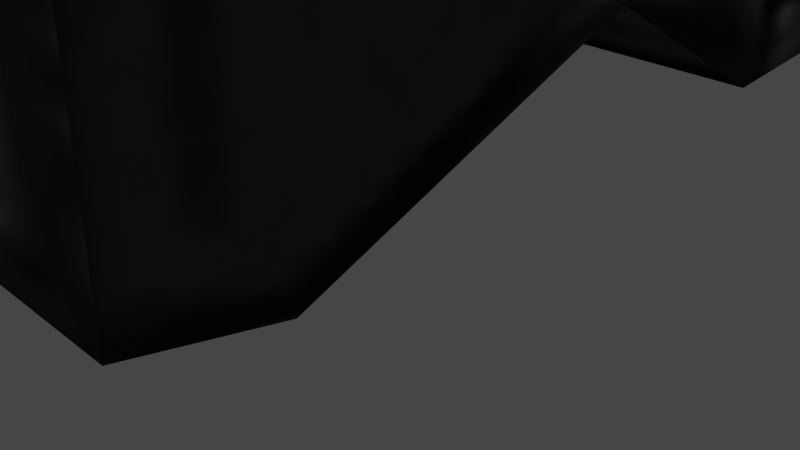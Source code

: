 # Source: pistolblaster.blend  (saved by Blender 3.3.6; exported with 4.5.12 LTS)
import bpy
from mathutils import Matrix  # noqa: F401  (used for matrix-valued properties, if any)

bpy.ops.wm.read_factory_settings(use_empty=True)
scene = bpy.context.scene
scene.name = 'Scene'

# ---- collections
col_collection = bpy.data.collections.new('Collection'); scene.collection.children.link(col_collection)
col_blaster = bpy.data.collections.new('blaster'); scene.collection.children.link(col_blaster)

# ---- images (referenced by path relative to the original .blend; pixels are not part of the script)
import os
ASSET_DIR = os.environ.get("B2B_ASSET_DIR", "")  # directory of the original .blend (textures are referenced by path, not embedded)
HERE = os.path.dirname(os.path.abspath(__file__))  # packed textures are extracted next to this script under _unpacked/

def load_image(name, relpath, width, height, colorspace="sRGB"):
    """Load a texture the original file referenced (path relative to the .blend, or extracted next to this script)."""
    p = next((c for c in (os.path.join(HERE, relpath), os.path.join(ASSET_DIR, relpath)) if relpath and os.path.exists(c)), "")
    if p:
        img = bpy.data.images.load(p, check_existing=True)
        img.name = name
    else:  # same state as the original file: an image datablock whose file is absent (Cycles renders it pink)
        img = bpy.data.images.new(name, width, height)
        img.source = "FILE"
        img.filepath = "//" + (relpath or name)
    img.colorspace_settings.name = colorspace
    return img
img_w_9mmhandgun_w_9mmhandgun_glockfront_bmp = load_image('w_9mmhandgun_w_9mmhandgun_glockfront.bmp', '_unpacked/w_9mmhandgun_w_9mmhandgun_glockfront.063649dd.png', 20, 60, 'sRGB')
img_w_9mmhandgun_w_9mmhandgun_glockside_bmp = load_image('w_9mmhandgun_w_9mmhandgun_glockside.bmp', '_unpacked/w_9mmhandgun_w_9mmhandgun_glockside.5715d6f9.png', 100, 65, 'sRGB')
img_w_9mmhandgun_w_9mmhandgun_glockback_bmp = load_image('w_9mmhandgun_w_9mmhandgun_glockback.bmp', '_unpacked/w_9mmhandgun_w_9mmhandgun_glockback.8f0204d4.png', 20, 60, 'sRGB')
img_w_9mmhandgun_w_9mmhandgun_glocktop1_bmp = load_image('w_9mmhandgun_w_9mmhandgun_glocktop1.bmp', '_unpacked/w_9mmhandgun_w_9mmhandgun_glocktop1.dc3c596f.png', 60, 11, 'sRGB')

# ---- materials (node trees are filled in below, after node groups)
mat_w_9mmhandgun_glockfront_bmp = bpy.data.materials.new('w_9mmhandgun_glockfront.bmp')
mat_w_9mmhandgun_glockfront_bmp.use_transparent_shadow = False
mat_w_9mmhandgun_glockfront_bmp.refraction_depth = 0.2
mat_w_9mmhandgun_glockfront_bmp.diffuse_color = (0.9036, 0.4649, 0.4457, 1.0)
mat_w_9mmhandgun_glockside_bmp = bpy.data.materials.new('w_9mmhandgun_glockside.bmp')
mat_w_9mmhandgun_glockside_bmp.use_transparent_shadow = False
mat_w_9mmhandgun_glockside_bmp.refraction_depth = 0.2
mat_w_9mmhandgun_glockside_bmp.diffuse_color = (0.8798, 0.6035, 0.6499, 1.0)
mat_w_9mmhandgun_glockback_bmp = bpy.data.materials.new('w_9mmhandgun_glockback.bmp')
mat_w_9mmhandgun_glockback_bmp.use_transparent_shadow = False
mat_w_9mmhandgun_glockback_bmp.refraction_depth = 0.2
mat_w_9mmhandgun_glockback_bmp.diffuse_color = (0.8188, 0.503, 0.8473, 1.0)
mat_w_9mmhandgun_glocktop1_bmp = bpy.data.materials.new('w_9mmhandgun_glocktop1.bmp')
mat_w_9mmhandgun_glocktop1_bmp.use_transparent_shadow = False
mat_w_9mmhandgun_glocktop1_bmp.refraction_depth = 0.2
mat_w_9mmhandgun_glocktop1_bmp.diffuse_color = (0.7757, 0.6569, 0.4768, 1.0)

# ---- material node trees
mat_w_9mmhandgun_glockfront_bmp.use_nodes = True; mat_w_9mmhandgun_glockfront_bmp.node_tree.nodes.clear()
_N = mat_w_9mmhandgun_glockfront_bmp.node_tree.nodes; _L = mat_w_9mmhandgun_glockfront_bmp.node_tree.links
n0 = _N.new('ShaderNodeTexImage'); n0.name = '$basetexture'; n0.location = (-600, 0)
n0.label = '$basetexture'
n0.image = img_w_9mmhandgun_w_9mmhandgun_glockfront_bmp
n1 = _N.new('ShaderNodeOutputMaterial'); n1.name = 'Material Output'; n1.location = (0, 0)
n2 = _N.new('ShaderNodeBsdfPrincipled'); n2.name = 'goldsrc_shader'; n2.location = (-300, 0)
n2.label = 'goldsrc_shader'
n2.distribution = 'GGX'
n2.subsurface_method = 'RANDOM_WALK_SKIN'
n2.inputs[3].default_value = 1.45
n2.inputs[13].default_value = 0.0
n2.inputs[27].default_value = (0.0, 0.0, 0.0, 1.0)
n2.inputs[28].default_value = 1.0
_L.new(n2.outputs[0], n1.inputs[0])
_L.new(n0.outputs[0], n2.inputs[0])
n1.is_active_output = True
mat_w_9mmhandgun_glockside_bmp.use_nodes = True; mat_w_9mmhandgun_glockside_bmp.node_tree.nodes.clear()
_N = mat_w_9mmhandgun_glockside_bmp.node_tree.nodes; _L = mat_w_9mmhandgun_glockside_bmp.node_tree.links
n0 = _N.new('ShaderNodeTexImage'); n0.name = '$basetexture'; n0.location = (-600, 0)
n0.label = '$basetexture'
n0.image = img_w_9mmhandgun_w_9mmhandgun_glockside_bmp
n1 = _N.new('ShaderNodeOutputMaterial'); n1.name = 'Material Output'; n1.location = (0, 0)
n2 = _N.new('ShaderNodeBsdfPrincipled'); n2.name = 'goldsrc_shader'; n2.location = (-300, 0)
n2.label = 'goldsrc_shader'
n2.distribution = 'GGX'
n2.subsurface_method = 'RANDOM_WALK_SKIN'
n2.inputs[3].default_value = 1.45
n2.inputs[13].default_value = 0.0
n2.inputs[27].default_value = (0.0, 0.0, 0.0, 1.0)
n2.inputs[28].default_value = 1.0
_L.new(n2.outputs[0], n1.inputs[0])
_L.new(n0.outputs[0], n2.inputs[0])
n1.is_active_output = True
mat_w_9mmhandgun_glockback_bmp.use_nodes = True; mat_w_9mmhandgun_glockback_bmp.node_tree.nodes.clear()
_N = mat_w_9mmhandgun_glockback_bmp.node_tree.nodes; _L = mat_w_9mmhandgun_glockback_bmp.node_tree.links
n0 = _N.new('ShaderNodeTexImage'); n0.name = '$basetexture'; n0.location = (-600, 0)
n0.label = '$basetexture'
n0.image = img_w_9mmhandgun_w_9mmhandgun_glockback_bmp
n1 = _N.new('ShaderNodeOutputMaterial'); n1.name = 'Material Output'; n1.location = (0, 0)
n2 = _N.new('ShaderNodeBsdfPrincipled'); n2.name = 'goldsrc_shader'; n2.location = (-300, 0)
n2.label = 'goldsrc_shader'
n2.distribution = 'GGX'
n2.subsurface_method = 'RANDOM_WALK_SKIN'
n2.inputs[3].default_value = 1.45
n2.inputs[13].default_value = 0.0
n2.inputs[27].default_value = (0.0, 0.0, 0.0, 1.0)
n2.inputs[28].default_value = 1.0
_L.new(n2.outputs[0], n1.inputs[0])
_L.new(n0.outputs[0], n2.inputs[0])
n1.is_active_output = True
mat_w_9mmhandgun_glocktop1_bmp.use_nodes = True; mat_w_9mmhandgun_glocktop1_bmp.node_tree.nodes.clear()
_N = mat_w_9mmhandgun_glocktop1_bmp.node_tree.nodes; _L = mat_w_9mmhandgun_glocktop1_bmp.node_tree.links
n0 = _N.new('ShaderNodeTexImage'); n0.name = '$basetexture'; n0.location = (-600, 0)
n0.label = '$basetexture'
n0.image = img_w_9mmhandgun_w_9mmhandgun_glocktop1_bmp
n1 = _N.new('ShaderNodeOutputMaterial'); n1.name = 'Material Output'; n1.location = (0, 0)
n2 = _N.new('ShaderNodeBsdfPrincipled'); n2.name = 'goldsrc_shader'; n2.location = (-300, 0)
n2.label = 'goldsrc_shader'
n2.distribution = 'GGX'
n2.subsurface_method = 'RANDOM_WALK_SKIN'
n2.inputs[3].default_value = 1.45
n2.inputs[13].default_value = 0.0
n2.inputs[27].default_value = (0.0, 0.0, 0.0, 1.0)
n2.inputs[28].default_value = 1.0
_L.new(n2.outputs[0], n1.inputs[0])
_L.new(n0.outputs[0], n2.inputs[0])
n1.is_active_output = True

# ---- world
world_world = bpy.data.worlds.new('World'); scene.world = world_world
world_world.use_nodes = True; world_world.node_tree.nodes.clear()
_N = world_world.node_tree.nodes; _L = world_world.node_tree.links
n0 = _N.new('ShaderNodeOutputWorld'); n0.name = 'World Output'; n0.location = (300, 300)
n1 = _N.new('ShaderNodeBackground'); n1.name = 'Background'; n1.location = (10, 300)
n1.inputs[0].default_value = (0.05088, 0.05088, 0.05088, 1.0)
_L.new(n1.outputs[0], n0.inputs[0])
n0.is_active_output = True
world_world.color = (0.05088, 0.05088, 0.05088)
world_world.use_sun_shadow = False
world_world.sun_shadow_jitter_overblur = 0.0

# ---- cameras
cam_camera = bpy.data.cameras.new('Camera')
cam_camera.clip_end = 100.0
cam_camera.ortho_scale = 7.314

# ---- lights
light_light = bpy.data.lights.new('Light', 'POINT')
light_light.transmission_factor = 0.0
light_light.energy = 1000.0
light_light.shadow_soft_size = 0.1
light_light.shadow_maximum_resolution = 0.006
light_light.use_absolute_resolution = True

# ---- meshes
me_wrld_glock_mesh = bpy.data.meshes.new('wrld_glock_mesh')
me_wrld_glock_mesh.from_pydata([(-0.03235, -0.03818, 0.05065), (-0.03235, 0.1203, 0.05065), (-0.08569, 0.1203, 0.04836), (-0.03235, -0.03818, -0.003071), (-0.08569, 0.1203, -0.000785), (-0.03235, 0.1203, -0.003071), (-0.0001512, -0.0557, 0.008168), (-0.0001512, -0.0557, 0.03941), (0.07948, -0.06618, -0.0002136), (0.07948, -0.06618, 0.04779), (0.09453, -0.07951, 0.002834), (0.09453, -0.07951, 0.04474), (0.01623, -0.0578, 0.03179), (0.003659, -0.05608, 0.03179), (0.01623, -0.0578, 0.01484), (-0.01596, -0.04713, 0.0276), (-0.02663, -0.04141, 0.0276), (-0.01596, -0.04713, 0.01865), (-0.02663, -0.04141, 0.01865)], [], [(9, 8, 12), (12, 8, 14), (8, 6, 14), (15, 6, 17), (17, 6, 18), (6, 3, 18), (5, 4, 1), (1, 4, 2), (0, 7, 6), (6, 7, 13), (8, 9, 10), (10, 9, 11), (3, 0, 16), (16, 0, 15), (9, 12, 7)])
_uv = me_wrld_glock_mesh.uv_layers.new(name='UVMap')
_uv.uv.foreach_set('vector', [0.0, 0.08333, 0.8, 0.08333, 0.25, 0.4333, 0.25, 0.4333, 0.8, 0.08333, 0.55, 0.4333, 0.8, 0.08333, 0.65, 0.5333, 0.55, 0.4333, 0.35, 0.6167, 0.65, 0.5333, 0.5, 0.6167, 0.5, 0.6167, 0.65, 0.5333, 0.5, 0.6667, 0.65, 0.5333, 0.85, 0.7, 0.5, 0.6667, 0.85, 0.7, 0.8, 1.0, 0.0, 0.7, 0.0, 0.7, 0.8, 1.0, 0.0, 1.0, 0.0, 0.7, 0.15, 0.5333, 0.65, 0.5333, 0.65, 0.5333, 0.15, 0.5333, 0.25, 0.5, 0.8, 0.08333, 0.0, 0.08333, 0.75, 0.01667, 0.75, 0.01667, 0.0, 0.08333, 0.05, 0.01667, 0.85, 0.7, 0.0, 0.7, 0.35, 0.6667, 0.35, 0.6667, 0.0, 0.7, 0.35, 0.6167, 0.0, 0.08333, 0.25, 0.4333, 0.15, 0.5333])
me_wrld_glock_mesh.materials.append(mat_w_9mmhandgun_glockfront_bmp)
me_wrld_glock_mesh.update()
me_wrld_glock_mesh_001 = bpy.data.meshes.new('wrld_glock_mesh.001')
me_wrld_glock_mesh_001.from_pydata([(-0.03235, -0.03818, 0.05065), (-0.03235, 0.1203, 0.05065), (-0.08569, 0.1203, 0.04836), (-0.03235, -0.03818, -0.003071), (-0.08569, 0.1203, -0.000785), (-0.03235, 0.1203, -0.003071), (-0.08569, -0.1496, -0.000785), (-0.0413, -0.1527, -0.003071), (-0.0413, -0.1527, 0.05065), (-0.08569, -0.1496, 0.04836), (-0.01558, -0.1338, 0.008168), (-0.0001512, -0.0557, 0.008168), (-0.0001512, -0.0557, 0.03941), (-0.01558, -0.1338, 0.03941), (0.0669, -0.1609, -0.0002136), (0.07948, -0.06618, -0.0002136), (0.07948, -0.06618, 0.04779), (0.0669, -0.1609, 0.04779), (0.09491, -0.1574, 0.002834), (0.09453, -0.07951, 0.002834), (0.09453, -0.07951, 0.04474), (0.09491, -0.1574, 0.04474), (0.01966, 0.0144, 0.01484), (0.01966, -0.008457, 0.01484), (0.006707, -0.008457, 0.01484), (0.006707, 0.005449, 0.01484), (0.006707, 0.005449, 0.03179), (0.006707, -0.008457, 0.03179), (0.01966, -0.008457, 0.03179), (0.01966, 0.0144, 0.03179), (-0.03235, -0.002552, 0.01484), (-0.03235, 0.01135, 0.01484), (-0.03235, -0.002552, 0.03179), (-0.03235, 0.01135, 0.03179), (0.01623, -0.0578, 0.03179), (0.003659, -0.05608, 0.03179), (0.01623, -0.0578, 0.01484), (0.003659, -0.05608, 0.01484), (-0.01596, -0.04713, 0.0276), (0.001182, -0.02713, 0.0276), (-0.02663, -0.04141, 0.0276), (-0.01596, -0.04713, 0.01865), (-0.02663, -0.04141, 0.01865), (0.001182, -0.02713, 0.01865)], [], [(6, 3, 7), (7, 3, 10), (3, 11, 10), (10, 11, 14), (11, 15, 14), (14, 15, 18), (15, 19, 18), (24, 36, 37), (24, 23, 36), (24, 22, 23), (24, 25, 22), (24, 30, 25), (8, 2, 9), (8, 0, 2), (8, 12, 0), (8, 13, 12), (26, 28, 29), (26, 27, 28), (26, 32, 27), (26, 33, 32), (13, 17, 16), (16, 17, 20), (17, 21, 20), (5, 3, 4), (4, 3, 6), (28, 27, 34), (34, 27, 35), (2, 0, 1), (13, 16, 12), (30, 31, 25), (40, 38, 39), (43, 41, 42), (33, 0, 32), (35, 12, 34), (37, 36, 11)])
_uv = me_wrld_glock_mesh_001.uv_layers.new(name='UVMap')
_uv.uv.foreach_set('vector', [0.03, 1.0, 0.43, 0.7077, 0.02, 0.7538, 0.02, 0.7538, 0.43, 0.7077, 0.09, 0.6154, 0.43, 0.7077, 0.37, 0.5231, 0.09, 0.6154, 0.09, 0.6154, 0.37, 0.5231, 0.0, 0.1538, 0.37, 0.5231, 0.33, 0.09231, 0.0, 0.1538, 0.0, 0.1538, 0.33, 0.09231, 0.01, 0.01538, 0.33, 0.09231, 0.28, 0.01538, 0.01, 0.01538, 0.53, 0.4923, 0.36, 0.4308, 0.36, 0.5077, 0.53, 0.4923, 0.53, 0.4154, 0.36, 0.4308, 0.53, 0.4923, 0.61, 0.4154, 0.53, 0.4154, 0.53, 0.4923, 0.58, 0.4923, 0.61, 0.4154, 0.53, 0.4923, 0.55, 0.7077, 0.58, 0.4923, 0.02, 0.7538, 0.99, 1.0, 0.03, 1.0, 0.02, 0.7538, 0.43, 0.7077, 0.99, 1.0, 0.02, 0.7538, 0.37, 0.5231, 0.43, 0.7077, 0.02, 0.7538, 0.09, 0.6154, 0.37, 0.5231, 0.58, 0.4923, 0.53, 0.4154, 0.61, 0.4154, 0.58, 0.4923, 0.53, 0.4923, 0.53, 0.4154, 0.58, 0.4923, 0.55, 0.7077, 0.53, 0.4923, 0.58, 0.4923, 0.6, 0.7077, 0.55, 0.7077, 0.09, 0.6154, 0.0, 0.1538, 0.33, 0.09231, 0.33, 0.09231, 0.0, 0.1538, 0.28, 0.01538, 0.0, 0.1538, 0.01, 0.01538, 0.28, 0.01538, 0.99, 0.7077, 0.43, 0.7077, 0.99, 1.0, 0.99, 1.0, 0.43, 0.7077, 0.03, 1.0, 0.53, 0.4154, 0.53, 0.4923, 0.36, 0.4308, 0.36, 0.4308, 0.53, 0.4923, 0.36, 0.5077, 0.99, 1.0, 0.43, 0.7077, 0.99, 0.7077, 0.09, 0.6154, 0.33, 0.09231, 0.37, 0.5231, 0.55, 0.7077, 0.6, 0.7077, 0.58, 0.4923, 0.42, 0.6769, 0.4, 0.6154, 0.47, 0.5231, 0.47, 0.5231, 0.4, 0.6154, 0.42, 0.6769, 0.6, 0.7077, 0.43, 0.7077, 0.55, 0.7077, 0.36, 0.5077, 0.37, 0.5231, 0.36, 0.4308, 0.36, 0.5077, 0.36, 0.4308, 0.37, 0.5231])
me_wrld_glock_mesh_001.materials.append(mat_w_9mmhandgun_glockside_bmp)
me_wrld_glock_mesh_001.update()
me_wrld_glock_mesh_002 = bpy.data.meshes.new('wrld_glock_mesh.002')
me_wrld_glock_mesh_002.from_pydata([(-0.08569, -0.1496, -0.000785), (-0.0413, -0.1527, -0.003071), (-0.0413, -0.1527, 0.05065), (-0.08569, -0.1496, 0.04836), (-0.01558, -0.1338, 0.008168), (-0.01558, -0.1338, 0.03941), (0.0669, -0.1609, -0.0002136), (0.0669, -0.1609, 0.04779), (0.09491, -0.1574, 0.002834), (0.09491, -0.1574, 0.04474)], [], [(4, 6, 7), (7, 6, 9), (6, 8, 9), (0, 1, 3), (3, 1, 2), (2, 1, 5), (5, 1, 4), (4, 7, 5)])
_uv = me_wrld_glock_mesh_002.uv_layers.new(name='UVMap')
_uv.uv.foreach_set('vector', [0.15, 0.6167, 0.0, 0.1667, 0.75, 0.1667, 0.75, 0.1667, 0.0, 0.1667, 0.7, 0.01667, 0.0, 0.1667, 0.05, 0.01667, 0.7, 0.01667, 0.0, 1.0, 0.0, 0.75, 0.75, 1.0, 0.75, 1.0, 0.0, 0.75, 0.8, 0.75, 0.8, 0.75, 0.0, 0.75, 0.6, 0.6167, 0.6, 0.6167, 0.0, 0.75, 0.15, 0.6167, 0.15, 0.6167, 0.75, 0.1667, 0.6, 0.6167])
me_wrld_glock_mesh_002.materials.append(mat_w_9mmhandgun_glockback_bmp)
me_wrld_glock_mesh_002.update()
me_wrld_glock_mesh_003 = bpy.data.meshes.new('wrld_glock_mesh.003')
me_wrld_glock_mesh_003.from_pydata([(-0.03235, -0.03818, 0.05065), (-0.03235, 0.1203, 0.05065), (-0.08569, 0.1203, 0.04836), (-0.03235, -0.03818, -0.003071), (-0.08569, 0.1203, -0.000785), (-0.03235, 0.1203, -0.003071), (-0.08569, -0.1496, -0.000785), (-0.08569, -0.1496, 0.04836), (-0.0001512, -0.0557, 0.008168), (0.09491, -0.1574, 0.002834), (0.09453, -0.07951, 0.002834), (0.09453, -0.07951, 0.04474), (0.09491, -0.1574, 0.04474), (0.01966, 0.0144, 0.01484), (0.01966, -0.008457, 0.01484), (0.006707, -0.008457, 0.01484), (0.006707, 0.005449, 0.01484), (0.006707, 0.005449, 0.03179), (0.006707, -0.008457, 0.03179), (0.01966, -0.008457, 0.03179), (0.01966, 0.0144, 0.03179), (-0.03235, -0.002552, 0.01484), (-0.03235, 0.01135, 0.01484), (-0.03235, -0.002552, 0.03179), (-0.03235, 0.01135, 0.03179), (0.01623, -0.0578, 0.03179), (0.003659, -0.05608, 0.03179), (0.01623, -0.0578, 0.01484), (0.003659, -0.05608, 0.01484), (-0.01596, -0.04713, 0.0276), (0.001182, -0.02713, 0.0276), (-0.02663, -0.04141, 0.0276), (-0.01596, -0.04713, 0.01865), (-0.02663, -0.04141, 0.01865), (0.001182, -0.02713, 0.01865)], [], [(5, 21, 3), (5, 22, 21), (5, 24, 22), (5, 0, 24), (5, 1, 0), (20, 19, 14), (14, 19, 27), (19, 25, 27), (10, 11, 9), (9, 11, 12), (3, 21, 0), (0, 21, 23), (13, 16, 20), (20, 16, 17), (15, 18, 21), (21, 18, 23), (17, 16, 24), (24, 16, 22), (15, 28, 18), (18, 28, 26), (30, 29, 34), (34, 29, 32), (34, 33, 30), (30, 33, 31), (2, 4, 7), (7, 4, 6), (8, 26, 28), (20, 14, 13), (29, 0, 8), (3, 31, 33)])
_uv = me_wrld_glock_mesh_003.uv_layers.new(name='UVMap')
_uv.uv.foreach_set('vector', [0.9833, 0.09091, 0.5333, 0.3636, 0.4167, 0.09091, 0.9833, 0.09091, 0.5833, 0.3636, 0.5333, 0.3636, 0.9833, 0.09091, 0.5833, 0.6364, 0.5833, 0.3636, 0.9833, 0.09091, 0.4167, 1.0, 0.5833, 0.6364, 0.9833, 0.09091, 0.9833, 1.0, 0.4167, 1.0, 0.6, 0.6364, 0.5167, 0.6364, 0.5167, 0.3636, 0.5167, 0.3636, 0.5167, 0.6364, 0.35, 0.3636, 0.5167, 0.6364, 0.35, 0.6364, 0.35, 0.3636, 0.2667, 0.1818, 0.2667, 0.8182, 0.0, 0.1818, 0.0, 0.1818, 0.2667, 0.8182, 0.0, 0.8182, 0.4167, 0.09091, 0.5333, 0.3636, 0.4167, 1.0, 0.4167, 1.0, 0.5333, 0.3636, 0.5333, 0.6364, 0.6167, 0.4545, 0.6167, 0.4545, 0.3667, 0.4545, 0.3667, 0.4545, 0.6167, 0.4545, 0.3667, 0.4545, 0.5167, 0.4545, 0.5167, 0.4545, 0.55, 0.7273, 0.55, 0.7273, 0.5167, 0.4545, 0.55, 0.7273, 0.3667, 0.4545, 0.6167, 0.4545, 0.3667, 0.7273, 0.3667, 0.7273, 0.6167, 0.4545, 0.6167, 0.7273, 0.5167, 0.4545, 0.35, 0.5455, 0.5167, 0.4545, 0.5167, 0.4545, 0.35, 0.5455, 0.35, 0.5455, 0.45, 0.5455, 0.3833, 0.5455, 0.45, 0.4545, 0.45, 0.4545, 0.3833, 0.5455, 0.3833, 0.4545, 0.5667, 0.5455, 0.5667, 0.6364, 0.4333, 0.5455, 0.4333, 0.5455, 0.5667, 0.6364, 0.4333, 0.6364, 0.9833, 1.0, 0.9833, 0.09091, 0.0, 1.0, 0.0, 1.0, 0.9833, 0.09091, 0.0, 0.09091, 0.7167, 0.5455, 0.3833, 0.5455, 0.6167, 0.5455, 0.6, 0.6364, 0.5167, 0.3636, 0.6, 0.3636, 0.4333, 0.6364, 0.1, 0.7273, 0.7167, 0.5455, 0.8833, 0.7273, 0.4333, 0.6364, 0.5667, 0.6364])
me_wrld_glock_mesh_003.materials.append(mat_w_9mmhandgun_glocktop1_bmp)
me_wrld_glock_mesh_003.update()
arm_blasterbackup_md5_skeleton = bpy.data.armatures.new('blasterBackup_MD5_Skeleton')  # bones are not reproduced

# ---- objects
ob_light = bpy.data.objects.new('Light', light_light)
ob_camera = bpy.data.objects.new('Camera', cam_camera)
ob_blaster_md5_armature = bpy.data.objects.new('blaster_MD5_Armature', arm_blasterbackup_md5_skeleton)
ob_wrld_glock = bpy.data.objects.new('wrld_glock', me_wrld_glock_mesh)
ob_wrld_glock_001 = bpy.data.objects.new('wrld_glock.001', me_wrld_glock_mesh_001)
ob_wrld_glock_002 = bpy.data.objects.new('wrld_glock.002', me_wrld_glock_mesh_002)
ob_wrld_glock_003 = bpy.data.objects.new('wrld_glock.003', me_wrld_glock_mesh_003)

# ---- transforms, parenting, visibility, modifiers, constraints
ob_light.location = (4.076, 1.005, 5.904)
ob_light.rotation_euler = (0.6503, 0.05522, 1.866)
ob_light.lock_rotations_4d = False
ob_light.empty_display_type = 'ARROWS'
ob_light.color = (0.0, 0.0, 0.0, 0.0)
ob_light.lineart.crease_threshold = 0.0
ob_camera.location = (7.359, -6.926, 4.958)
ob_camera.rotation_euler = (1.109, 0.0, 0.8149)
ob_camera.lock_rotations_4d = False
ob_camera.empty_display_type = 'ARROWS'
ob_camera.color = (0.0, 0.0, 0.0, 0.0)
ob_camera.display_type = 'WIRE'
ob_camera.lineart.crease_threshold = 0.0
ob_blaster_md5_armature.location = (0.0, 0.0, 0.0)
ob_blaster_md5_armature.show_in_front = True
ob_wrld_glock.parent = ob_blaster_md5_armature
ob_wrld_glock.location = (2.05, 0.43, 8.99)
ob_wrld_glock.rotation_euler = (1.571, 0.0, -1.571)
ob_wrld_glock.scale = (50.0, 50.0, 50.0)
_vg = ob_wrld_glock.vertex_groups.new(name='sides01')
_vg.add([0, 1, 2, 3, 4, 5, 6, 7, 8, 9, 10, 11, 12, 13, 14, 15, 16, 17, 18], 1.0, 'REPLACE')
_vg = ob_wrld_glock.vertex_groups.new(name='origin')
_vg = ob_wrld_glock.vertex_groups.new(name='stock_joint')
_vg.add([0, 1, 2, 3, 4, 5, 6, 7, 8, 9, 10, 11, 12, 13, 14, 15, 16, 17, 18], 1.0, 'REPLACE')
_vg = ob_wrld_glock.vertex_groups.new(name='muzzle_flash')
_m = ob_wrld_glock.modifiers.new('Skeleton', 'ARMATURE')
_m = ob_wrld_glock.modifiers.new('Armature', 'ARMATURE')
_m.object = ob_blaster_md5_armature
ob_wrld_glock_001.parent = ob_blaster_md5_armature
ob_wrld_glock_001.location = (2.05, 0.43, 8.99)
ob_wrld_glock_001.rotation_euler = (1.571, 0.0, -1.571)
ob_wrld_glock_001.scale = (50.0, 50.0, 50.0)
_vg = ob_wrld_glock_001.vertex_groups.new(name='sides01')
_vg.add([0, 1, 2, 3, 4, 5, 6, 7, 8, 9, 10, 11, 12, 13, 14, 15, 16, 17, 18, 19, 20, 21, 22, 23, 24, 25, 26, 27, 28, 29, 30, 31, 32, 33, 34, 35, 36, 37, 38, 39, 40, 41, 42, 43], 1.0, 'REPLACE')
_vg = ob_wrld_glock_001.vertex_groups.new(name='origin')
_vg = ob_wrld_glock_001.vertex_groups.new(name='stock_joint')
for _i, _w in zip([0, 1, 2, 3, 4, 5, 6, 7, 8, 9, 10, 11, 12, 13, 14, 15, 16, 17, 18, 19, 20, 21, 22, 23, 24, 25, 26, 27, 28, 29, 30, 31, 32, 33, 34, 35, 36, 37, 38, 39, 40, 41, 42, 43], [1.0, 1.0, 1.0, 1.0, 1.0, 1.0, 1.0, 1.0, 1.0, 1.0, 1.0, 1.0, 1.0, 1.0, 1.0, 1.0, 1.0, 1.0, 1.0, 1.0, 1.0, 1.0, 1.0, 1.0, 1.0, 1.0, 1.0, 1.0, 1.0, 1.0, 1.0, 1.0, 1.0, 1.0, 1.0, 1.0, 1.0, 1.0, 1.0, 1.0, 1.0, 1.0, 1.0, 1.0]): _vg.add([_i], _w, 'REPLACE')
_vg = ob_wrld_glock_001.vertex_groups.new(name='muzzle_flash')
_m = ob_wrld_glock_001.modifiers.new('Skeleton', 'ARMATURE')
_m = ob_wrld_glock_001.modifiers.new('Armature', 'ARMATURE')
_m.object = ob_blaster_md5_armature
ob_wrld_glock_002.parent = ob_blaster_md5_armature
ob_wrld_glock_002.location = (2.05, 0.43, 8.99)
ob_wrld_glock_002.rotation_euler = (1.571, 0.0, -1.571)
ob_wrld_glock_002.scale = (50.0, 50.0, 50.0)
_vg = ob_wrld_glock_002.vertex_groups.new(name='sides01')
_vg.add([0, 1, 2, 3, 4, 5, 6, 7, 8, 9], 1.0, 'REPLACE')
_vg = ob_wrld_glock_002.vertex_groups.new(name='origin')
_vg = ob_wrld_glock_002.vertex_groups.new(name='stock_joint')
for _i, _w in zip([0, 1, 2, 3, 4, 5, 6, 7, 8, 9], [1.0, 1.0, 1.0, 1.0, 1.0, 1.0, 1.0, 1.0, 1.0, 1.0]): _vg.add([_i], _w, 'REPLACE')
_vg = ob_wrld_glock_002.vertex_groups.new(name='muzzle_flash')
_m = ob_wrld_glock_002.modifiers.new('Skeleton', 'ARMATURE')
_m = ob_wrld_glock_002.modifiers.new('Armature', 'ARMATURE')
_m.object = ob_blaster_md5_armature
ob_wrld_glock_003.parent = ob_blaster_md5_armature
ob_wrld_glock_003.location = (2.05, 0.43, 8.99)
ob_wrld_glock_003.rotation_euler = (1.571, 0.0, -1.571)
ob_wrld_glock_003.scale = (50.0, 50.0, 50.0)
_vg = ob_wrld_glock_003.vertex_groups.new(name='sides01')
_vg.add([0, 1, 2, 3, 4, 5, 6, 7, 8, 9, 10, 11, 12, 13, 14, 15, 16, 17, 18, 19, 20, 21, 22, 23, 24, 25, 26, 27, 28, 29, 30, 31, 32, 33, 34], 1.0, 'REPLACE')
_vg = ob_wrld_glock_003.vertex_groups.new(name='origin')
_vg = ob_wrld_glock_003.vertex_groups.new(name='stock_joint')
for _i, _w in zip([0, 1, 2, 3, 4, 5, 6, 7, 8, 9, 10, 11, 12, 13, 14, 15, 16, 17, 18, 19, 20, 21, 22, 23, 24, 25, 26, 27, 28, 29, 30, 31, 32, 33, 34], [1.0, 1.0, 1.0, 1.0, 1.0, 1.0, 1.0, 1.0, 1.0, 1.0, 1.0, 1.0, 1.0, 1.0, 1.0, 1.0, 1.0, 1.0, 1.0, 1.0, 1.0, 1.0, 1.0, 1.0, 1.0, 1.0, 1.0, 1.0, 1.0, 1.0, 1.0, 1.0, 1.0, 1.0, 1.0]): _vg.add([_i], _w, 'REPLACE')
_vg = ob_wrld_glock_003.vertex_groups.new(name='muzzle_flash')
_m = ob_wrld_glock_003.modifiers.new('Skeleton', 'ARMATURE')
_m = ob_wrld_glock_003.modifiers.new('Armature', 'ARMATURE')
_m.object = ob_blaster_md5_armature

# ---- collection membership
col_collection.objects.link(ob_light)
col_collection.objects.link(ob_camera)
col_blaster.objects.link(ob_blaster_md5_armature)
col_blaster.objects.link(ob_wrld_glock)
col_blaster.objects.link(ob_wrld_glock_001)
col_blaster.objects.link(ob_wrld_glock_002)
col_blaster.objects.link(ob_wrld_glock_003)
def _layer_coll(name, lc=None):
    lc = lc or bpy.context.view_layer.layer_collection
    for c in lc.children:
        if c.name == name: return c
        r = _layer_coll(name, c)
        if r: return r
_layer_coll('Collection').exclude = True

# ---- scene / render settings (as saved in the file)
scene.camera = ob_camera
scene.frame_start = 1; scene.frame_end = 250; scene.frame_set(1)
scene.render.engine = 'BLENDER_EEVEE_NEXT'
scene.cycles.sampling_pattern = 'TABULATED_SOBOL'
scene.cycles.use_light_tree = False
scene.view_settings.view_transform = 'Filmic'
bpy.context.view_layer.update()
